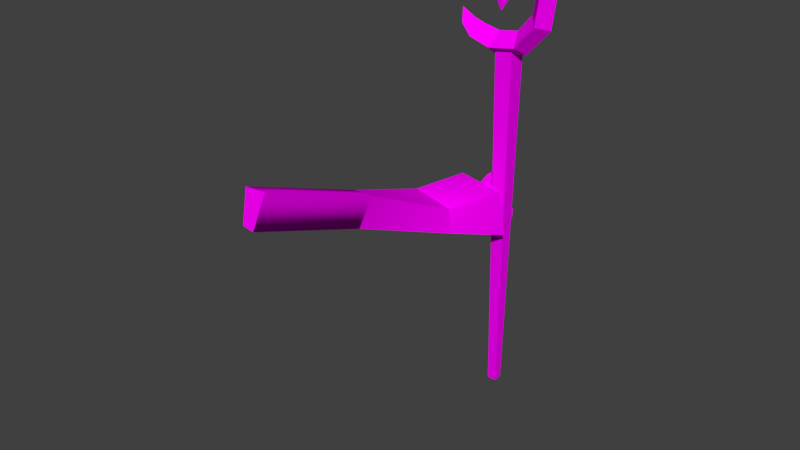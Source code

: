 # Source: WarlockArm.blend  (saved by Blender 2.79.0; exported with 4.5.12 LTS)
import bpy
from mathutils import Matrix  # noqa: F401  (used for matrix-valued properties, if any)

bpy.ops.wm.read_factory_settings(use_empty=True)
scene = bpy.context.scene
scene.name = 'Scene'

# ---- collections
col_collection_1 = bpy.data.collections.new('Collection 1'); scene.collection.children.link(col_collection_1)

# ---- images (referenced by path relative to the original .blend; pixels are not part of the script)
import os
ASSET_DIR = os.environ.get("B2B_ASSET_DIR", "")  # directory of the original .blend (textures are referenced by path, not embedded)
HERE = os.path.dirname(os.path.abspath(__file__))  # packed textures are extracted next to this script under _unpacked/

def load_image(name, relpath, width, height, colorspace="sRGB"):
    """Load a texture the original file referenced (path relative to the .blend, or extracted next to this script)."""
    p = next((c for c in (os.path.join(HERE, relpath), os.path.join(ASSET_DIR, relpath)) if relpath and os.path.exists(c)), "")
    if p:
        img = bpy.data.images.load(p, check_existing=True)
        img.name = name
    else:  # same state as the original file: an image datablock whose file is absent (Cycles renders it pink)
        img = bpy.data.images.new(name, width, height)
        img.source = "FILE"
        img.filepath = "//" + (relpath or name)
    img.colorspace_settings.name = colorspace
    return img
img_warlock_png = load_image('Warlock.png', 'Warlock.png', 1024, 1024, 'sRGB')

# ---- materials (node trees are filled in below, after node groups)
mat_lambert2 = bpy.data.materials.new('lambert2')
mat_lambert2.alpha_threshold = 0.0
mat_lambert2.diffuse_color = (0.64, 0.64, 0.64, 1.0)
mat_lambert2.specular_color = (0.5, 0.5, 0.5)
mat_lambert2.roughness = 0.5
mat_lambert2.specular_intensity = 1.0

# ---- material node trees
mat_lambert2.use_nodes = True; mat_lambert2.node_tree.nodes.clear()
_N = mat_lambert2.node_tree.nodes; _L = mat_lambert2.node_tree.links
n0 = _N.new('ShaderNodeOutputMaterial'); n0.name = 'Material Output'; n0.location = (300, 300)
n1 = _N.new('ShaderNodeBsdfDiffuse'); n1.name = 'Diffuse BSDF'; n1.location = (10, 300)
n2 = _N.new('ShaderNodeTexImage'); n2.name = 'Image Texture'; n2.location = (-180, 300)
n2.width = 140
n2.image = img_warlock_png
_L.new(n1.outputs[0], n0.inputs[0])
_L.new(n2.outputs[0], n1.inputs[0])
n0.is_active_output = True

# ---- world
world_world = bpy.data.worlds.new('World'); scene.world = world_world
world_world.color = (0.05088, 0.05088, 0.05088)
world_world.use_sun_shadow = False
world_world.sun_shadow_jitter_overblur = 0.0
world_world.cycles.sampling_method = 'MANUAL'

# ---- meshes
me_wizard_in_blue_medievalfantasyassets_untitled = bpy.data.meshes.new('Wizard_in_Blue_medievalfantasyassets_Untitled')
me_wizard_in_blue_medievalfantasyassets_untitled.from_pydata([(-0.6557, 0.7948, 0.5778), (-0.6789, 0.8288, 0.6241), (-0.6727, 0.8288, 0.5654), (-0.628, 0.8288, 0.5966), (-0.6082, 0.7751, 0.5435), (-0.6261, 0.8288, 0.5188), (-0.5833, 0.8288, 0.5819), (-0.5291, 0.7751, 0.519), (-0.5348, 0.8288, 0.4837), (-0.5218, 0.8288, 0.5692), (-0.425, 0.7751, 0.536), (-0.4078, 0.8288, 0.5038), (-0.447, 0.8288, 0.5819), (-0.35, 0.7751, 0.6221), (-0.3169, 0.8288, 0.6053), (-0.3927, 0.8288, 0.647), (-0.3321, 0.7751, 0.7478), (-0.2968, 0.8288, 0.7532), (-0.3783, 0.8288, 0.7422), (-0.3759, 0.7751, 0.8699), (-0.3551, 0.8288, 0.89), (-0.4051, 0.8288, 0.8411), (-0.4437, 0.7751, 0.9232), (-0.4372, 0.8288, 0.9432), (-0.4544, 0.8288, 0.8903), (-0.5023, 0.7905, 0.9404), (-0.5023, 0.8288, 0.9536), (-0.5023, 0.8288, 0.9201), (-0.5674, 0.8288, 0.9432), (-0.6557, 0.8628, 0.5778), (-0.6082, 0.8825, 0.5435), (-0.5291, 0.8825, 0.519), (-0.425, 0.8825, 0.536), (-0.35, 0.8825, 0.6221), (-0.3321, 0.8825, 0.7478), (-0.3759, 0.8825, 0.8699), (-0.4437, 0.8825, 0.9232), (-0.5023, 0.8671, 0.9404), (-0.4453, 0.8628, 0.528), (-0.5132, 0.8628, 0.528), (-0.5132, 0.7949, 0.528), (-0.4453, 0.7949, 0.528), (-0.4964, 0.8117, -0.8366), (-0.4621, 0.8117, -0.8366), (-0.4964, 0.846, -0.8366), (-0.4621, 0.846, -0.8366), (-0.4693, 0.8288, 0.7612), (-0.5177, 0.7804, 0.7612), (-0.5177, 0.7804, 0.7131), (-0.4693, 0.8288, 0.7131), (-0.5177, 0.8771, 0.7131), (-0.5661, 0.8288, 0.7131), (-0.5661, 0.8288, 0.7612), (-0.5177, 0.8771, 0.7612), (-0.5177, 0.8288, 0.8302), (-0.5177, 0.8288, 0.6377), (-0.5798, 0.2242, 0.1506), (-0.641, 0.2107, 0.1551), (-0.6175, 0.2054, 0.02257), (-0.651, 0.1999, 0.03449), (-0.5131, 0.5698, -0.1064), (-0.6274, 0.5612, -0.0847), (-0.4202, 0.7666, -0.1612), (-0.5996, 0.7661, -0.1599), (-0.428, 0.7325, 0.02011), (-0.635, 0.7957, 0.01439), (-0.6642, 0.563, 0.02577), (-0.5258, 0.5716, -0.01497), (-0.5331, 0.6974, -0.02306), (-0.531, 0.6883, -0.09837), (-0.5038, 0.6932, -0.03057), (-0.5023, 0.6862, -0.08853), (-0.4835, 0.7799, -0.02953), (-0.4814, 0.7702, -0.1092), (-0.4883, 0.8129, -0.02256), (-0.5173, 0.8327, -0.05459), (-0.5184, 0.838, -0.011), (-0.5778, 0.79, -0.0333), (-0.5756, 0.7804, -0.113), (-0.5618, 0.6995, -0.0329), (-0.5603, 0.6924, -0.09085), (-0.5209, 0.7731, -0.1227), (-0.5237, 0.7856, -0.0192), (-0.5149, 0.822, -0.1429), (-0.4855, 0.8006, -0.1241), (-0.5275, 0.8422, 0.03958), (-0.5089, 0.8294, 0.02264), (-0.5169, 0.8626, 0.02424), (-0.5022, 0.849, 0.01344), (-0.5539, 0.8316, -0.09907), (-0.5531, 0.8279, -0.1292), (-0.5043, 0.8418, -0.145), (-0.5247, 0.8757, -0.1342), (-0.5079, 0.8578, -0.01312), (-0.5558, 0.8402, -0.02771), (-0.5275, 0.888, -0.03274), (-0.4685, 0.8845, -0.1474), (-0.4729, 0.8646, -0.1538), (-0.5268, 0.885, -0.05788), (-0.483, 0.8801, -0.05161), (-0.4838, 0.8839, -0.01993), (-0.4887, 0.8661, -0.009118), (-0.5491, 0.8272, 0.02059), (-0.5438, 0.8463, -0.01275), (-0.522, 0.8203, 0.01636), (-0.5203, 0.8456, 0.000563), (-0.4743, 0.8819, -0.1029), (-0.5256, 0.8797, -0.1013), (-0.4753, 0.8862, -0.0672), (-0.5266, 0.8841, -0.06563), (-0.5254, 0.8788, -0.1091), (-0.4694, 0.8884, -0.1156), (-0.474, 0.8695, -0.1135), (-0.5551, 0.8367, -0.05664), (-0.48, 0.8673, -0.06515), (-0.479, 0.863, -0.1005), (-0.4876, 0.8612, -0.04947), (-0.5068, 0.8529, -0.05329), (-0.5056, 0.8475, -0.09788), (-0.5066, 0.8521, -0.06013), (-0.516, 0.8273, -0.09932), (-0.5054, 0.8467, -0.105), (-0.4607, -0.348, 0.406), (-0.4984, -0.3669, 0.2779), (-0.5219, -0.3615, 0.4105), (-0.5319, -0.3724, 0.2898)], [], [(0, 1, 2), (1, 0, 3), (4, 0, 2, 5), (0, 4, 6, 3), (7, 4, 5, 8), (4, 7, 9, 6), (10, 7, 8, 11), (7, 10, 12, 9), (13, 10, 11, 14), (10, 13, 15, 12), (16, 13, 14, 17), (13, 16, 18, 15), (19, 16, 17, 20), (16, 19, 21, 18), (22, 19, 20, 23), (19, 22, 24, 21), (25, 22, 23, 26), (22, 25, 27, 24), (28, 25, 26), (25, 28, 27), (2, 1, 29), (5, 2, 29, 30), (8, 5, 30, 31), (11, 8, 31, 32), (14, 11, 32, 33), (17, 14, 33, 34), (20, 17, 34, 35), (23, 20, 35, 36), (26, 23, 36, 37), (28, 26, 37), (27, 28, 37), (24, 27, 37, 36), (21, 24, 36, 35), (18, 21, 35, 34), (15, 18, 34, 33), (12, 15, 33, 32), (9, 12, 32, 31), (6, 9, 31, 30), (3, 6, 30, 29), (1, 3, 29), (38, 39, 40, 41), (41, 40, 42, 43), (43, 42, 44, 45), (45, 44, 39, 38), (39, 44, 42, 40), (45, 38, 41, 43), (46, 47, 48, 49), (50, 51, 52, 53), (52, 51, 48, 47), (50, 53, 46, 49), (53, 52, 54), (52, 47, 54), (47, 46, 54), (46, 53, 54), (49, 48, 55), (48, 51, 55), (51, 50, 55), (50, 49, 55), (56, 57, 124, 122), (59, 58, 123, 125), (60, 61, 62), (62, 61, 63), (62, 63, 64), (64, 63, 65), (65, 66, 64), (64, 66, 67), (66, 65, 61), (61, 65, 63), (67, 60, 64), (64, 60, 62), (58, 59, 60), (60, 59, 61), (57, 66, 59), (59, 66, 61), (66, 57, 67), (67, 57, 56), (60, 67, 58), (58, 67, 56), (68, 69, 70), (70, 69, 71), (70, 71, 72), (72, 71, 73), (74, 75, 76), (77, 78, 79), (79, 78, 80), (69, 81, 71), (71, 81, 73), (68, 70, 82), (82, 70, 72), (79, 80, 68), (68, 80, 69), (78, 81, 80), (80, 81, 69), (77, 79, 82), (82, 79, 68), (83, 84, 81), (81, 84, 73), (72, 73, 74), (74, 73, 84), (76, 82, 74), (74, 82, 72), (85, 86, 87), (87, 86, 88), (78, 89, 90), (78, 90, 81), (81, 90, 83), (83, 90, 91), (91, 90, 92), (76, 93, 94), (94, 93, 95), (92, 96, 91), (91, 96, 97), (98, 95, 99), (99, 95, 100), (95, 93, 100), (100, 93, 101), (77, 102, 94), (94, 102, 103), (77, 82, 102), (102, 82, 104), (82, 76, 104), (104, 76, 105), (94, 103, 76), (76, 103, 105), (103, 102, 87), (87, 102, 85), (102, 104, 85), (85, 104, 86), (104, 105, 86), (86, 105, 88), (103, 87, 105), (105, 87, 88), (106, 107, 108), (108, 107, 109), (110, 111, 92), (92, 111, 96), (111, 112, 96), (96, 112, 97), (89, 110, 90), (90, 110, 92), (107, 89, 109), (109, 89, 113), (113, 94, 98), (98, 94, 95), (114, 115, 108), (108, 115, 106), (101, 116, 100), (100, 116, 99), (117, 116, 93), (93, 116, 101), (75, 117, 76), (76, 117, 93), (115, 114, 118), (118, 114, 119), (120, 118, 75), (75, 118, 119), (91, 121, 83), (83, 121, 120), (97, 112, 91), (91, 112, 121), (74, 84, 75), (75, 84, 120), (120, 84, 83), (113, 89, 77), (77, 89, 78), (94, 113, 77), (121, 112, 110), (110, 112, 111), (107, 118, 89), (89, 118, 120), (120, 121, 89), (89, 121, 110), (107, 106, 118), (118, 106, 115), (109, 119, 108), (108, 119, 114), (98, 117, 113), (113, 117, 75), (98, 99, 117), (117, 99, 116), (75, 119, 113), (113, 119, 109), (122, 124, 123), (123, 124, 125), (57, 59, 125, 124), (58, 56, 122, 123)])
me_wizard_in_blue_medievalfantasyassets_untitled.polygons.foreach_set('use_smooth', [True] * 186)
_k = set([(0, 1), (0, 2), (0, 3), (0, 4), (1, 2), (1, 3), (1, 29), (2, 5), (2, 29), (3, 6), (3, 29), (4, 5), (4, 6), (4, 7), (5, 8), (5, 30), (6, 9), (6, 30), (7, 8), (7, 9), (7, 10), (8, 11), (8, 31), (9, 12), (9, 31), (10, 11), (10, 12), (10, 13), (11, 14), (11, 32), (12, 15), (12, 32), (13, 14), (13, 15), (13, 16), (14, 17), (14, 33), (15, 18), (15, 33), (16, 17), (16, 18), (16, 19), (17, 20), (17, 34), (18, 21), (18, 34), (19, 20), (19, 21), (19, 22), (20, 23), (20, 35), (21, 24), (21, 35), (22, 23), (22, 24), (22, 25), (23, 26), (23, 36), (24, 27), (24, 36), (25, 26), (25, 27), (25, 28), (26, 28), (26, 37), (27, 28), (27, 37), (28, 37), (29, 30), (30, 31), (31, 32), (32, 33), (33, 34), (34, 35), (35, 36), (36, 37), (38, 39), (38, 41), (38, 45), (39, 40), (39, 44), (40, 41), (40, 42), (41, 43), (42, 43), (42, 44), (43, 45), (44, 45), (46, 47), (46, 49), (46, 53), (46, 54), (47, 48), (47, 52), (47, 54), (48, 49), (48, 51), (48, 55), (49, 50), (49, 55), (50, 51), (50, 53), (50, 55), (51, 52), (51, 55), (52, 53), (52, 54), (53, 54), (56, 57), (56, 58), (56, 67), (57, 59), (57, 66), (58, 59), (58, 60), (59, 61), (60, 61), (60, 62), (60, 67), (61, 63), (61, 66), (62, 63), (62, 64), (63, 65), (64, 65), (64, 67), (65, 66), (66, 67), (68, 70), (68, 79), (68, 82), (69, 71), (69, 80), (69, 81), (70, 71), (70, 72), (71, 73), (72, 73), (72, 74), (72, 82), (73, 81), (73, 84), (74, 76), (74, 84), (75, 76), (75, 113), (75, 117), (75, 119), (75, 120), (76, 82), (76, 93), (76, 94), (76, 105), (77, 78), (77, 79), (77, 82), (77, 94), (77, 102), (78, 80), (78, 81), (78, 90), (79, 80), (81, 83), (82, 104), (83, 84), (83, 90), (83, 91), (83, 120), (85, 86), (85, 87), (85, 102), (86, 88), (86, 104), (87, 88), (87, 103), (88, 105), (89, 90), (89, 107), (89, 110), (89, 113), (89, 120), (90, 92), (91, 92), (91, 97), (91, 121), (92, 96), (92, 110), (93, 95), (93, 101), (93, 117), (94, 95), (94, 103), (94, 113), (95, 98), (95, 100), (96, 97), (96, 111), (97, 112), (98, 99), (98, 113), (98, 117), (99, 100), (99, 116), (100, 101), (101, 116), (102, 103), (102, 104), (103, 105), (104, 105), (106, 107), (106, 108), (106, 115), (107, 109), (107, 118), (108, 109), (108, 114), (109, 113), (109, 119), (110, 111), (110, 121), (111, 112), (112, 121), (114, 115), (114, 119), (115, 118), (116, 117), (118, 119), (118, 120), (120, 121), (122, 123), (122, 124), (123, 125), (124, 125)])
me_wizard_in_blue_medievalfantasyassets_untitled.attributes.new('sharp_edge', 'BOOLEAN', 'EDGE').data.foreach_set('value', [ (min(e.vertices), max(e.vertices)) in _k for e in me_wizard_in_blue_medievalfantasyassets_untitled.edges])
_uv = me_wizard_in_blue_medievalfantasyassets_untitled.uv_layers.new(name='UVMap')
_uv.uv.foreach_set('vector', [0.03151, 0.838, 0.03151, 0.838, 0.03151, 0.838, 0.03151, 0.838, 0.03151, 0.838, 0.03151, 0.838, 0.03151, 0.838, 0.03151, 0.838, 0.03151, 0.838, 0.03151, 0.838, 0.03151, 0.838, 0.03151, 0.838, 0.03151, 0.838, 0.03151, 0.838, 0.03151, 0.838, 0.03151, 0.838, 0.03151, 0.838, 0.03151, 0.838, 0.03151, 0.838, 0.03151, 0.838, 0.03151, 0.838, 0.03151, 0.838, 0.03151, 0.838, 0.03151, 0.838, 0.03151, 0.838, 0.03151, 0.838, 0.03151, 0.838, 0.03151, 0.838, 0.03151, 0.838, 0.03151, 0.838, 0.03151, 0.838, 0.03151, 0.838, 0.03151, 0.838, 0.03151, 0.838, 0.03151, 0.838, 0.03151, 0.838, 0.03151, 0.838, 0.03151, 0.838, 0.03151, 0.838, 0.03151, 0.838, 0.03151, 0.838, 0.03151, 0.838, 0.03151, 0.838, 0.03151, 0.838, 0.03151, 0.838, 0.03151, 0.838, 0.03151, 0.838, 0.03151, 0.838, 0.03151, 0.838, 0.03151, 0.838, 0.03151, 0.838, 0.03151, 0.838, 0.03151, 0.838, 0.03151, 0.838, 0.03151, 0.838, 0.03151, 0.838, 0.03151, 0.838, 0.03151, 0.838, 0.03151, 0.838, 0.03151, 0.838, 0.03151, 0.838, 0.03151, 0.838, 0.03151, 0.838, 0.03151, 0.838, 0.03151, 0.838, 0.03151, 0.838, 0.03151, 0.838, 0.03151, 0.838, 0.03151, 0.838, 0.03151, 0.838, 0.03151, 0.838, 0.03151, 0.838, 0.03151, 0.838, 0.03151, 0.838, 0.03151, 0.838, 0.03151, 0.838, 0.03151, 0.838, 0.03151, 0.838, 0.03151, 0.838, 0.03151, 0.838, 0.03151, 0.838, 0.03151, 0.838, 0.03151, 0.838, 0.03151, 0.838, 0.03151, 0.838, 0.03151, 0.838, 0.03151, 0.838, 0.03151, 0.838, 0.03151, 0.838, 0.03151, 0.838, 0.03151, 0.838, 0.03151, 0.838, 0.03151, 0.838, 0.03151, 0.838, 0.03151, 0.838, 0.03151, 0.838, 0.03151, 0.838, 0.03151, 0.838, 0.03151, 0.838, 0.03151, 0.838, 0.03151, 0.838, 0.03151, 0.838, 0.03151, 0.838, 0.03151, 0.838, 0.03151, 0.838, 0.03151, 0.838, 0.03151, 0.838, 0.03151, 0.838, 0.03151, 0.838, 0.03151, 0.838, 0.03151, 0.838, 0.03151, 0.838, 0.03151, 0.838, 0.03151, 0.838, 0.03151, 0.838, 0.03151, 0.838, 0.03151, 0.838, 0.03151, 0.838, 0.03151, 0.838, 0.03151, 0.838, 0.03151, 0.838, 0.03151, 0.838, 0.03151, 0.838, 0.03151, 0.838, 0.03151, 0.838, 0.03151, 0.838, 0.03151, 0.838, 0.03151, 0.838, 0.03151, 0.838, 0.03151, 0.838, 0.03151, 0.838, 0.03151, 0.838, 0.03151, 0.838, 0.03151, 0.838, 0.03151, 0.838, 0.03151, 0.838, 0.03151, 0.838, 0.03151, 0.838, 0.03151, 0.838, 0.03151, 0.838, 0.03151, 0.838, 0.03151, 0.838, 0.03151, 0.838, 0.03151, 0.838, 0.03151, 0.838, 0.03151, 0.838, 0.03151, 0.838, 0.03151, 0.838, 0.03151, 0.838, 0.03151, 0.838, 0.03151, 0.838, 0.03151, 0.838, 0.03151, 0.838, 0.03151, 0.838, 0.03151, 0.838, 0.03151, 0.838, 0.03151, 0.838, 0.03151, 0.838, 0.03151, 0.838, 0.03151, 0.838, 0.03151, 0.838, 0.03151, 0.838, 0.03151, 0.838, 0.03151, 0.838, 0.03151, 0.838, 0.03151, 0.838, 0.03151, 0.838, 0.03151, 0.838, 0.03151, 0.838, 0.03151, 0.838, 0.03151, 0.838, 0.03151, 0.838, 0.03151, 0.838, 0.03151, 0.838, 0.03151, 0.838, 0.03151, 0.838, 0.09347, 0.0301, 0.09347, 0.0301, 0.09347, 0.0301, 0.09347, 0.0301, 0.09347, 0.0301, 0.09347, 0.0301, 0.09347, 0.0301, 0.09347, 0.0301, 0.09347, 0.0301, 0.09347, 0.0301, 0.09347, 0.0301, 0.09347, 0.0301, 0.09347, 0.0301, 0.09347, 0.0301, 0.09347, 0.0301, 0.09347, 0.0301, 0.09347, 0.0301, 0.09347, 0.0301, 0.09347, 0.0301, 0.09347, 0.0301, 0.09347, 0.0301, 0.09347, 0.0301, 0.09347, 0.0301, 0.09347, 0.0301, 0.09347, 0.0301, 0.09347, 0.0301, 0.09347, 0.0301, 0.09347, 0.0301, 0.09347, 0.0301, 0.09347, 0.0301, 0.09347, 0.0301, 0.09347, 0.0301, 0.09347, 0.0301, 0.09347, 0.0301, 0.09347, 0.0301, 0.09347, 0.0301, 0.09347, 0.0301, 0.09347, 0.0301, 0.09347, 0.0301, 0.09347, 0.0301, 0.9697, 0.9049, 0.9697, 0.9049, 0.9697, 0.9049, 0.9697, 0.9049, 0.9697, 0.9049, 0.9697, 0.9049, 0.9697, 0.9049, 0.9697, 0.9049, 0.9697, 0.9049, 0.9697, 0.9049, 0.9697, 0.9049, 0.9697, 0.9049, 0.9697, 0.9049, 0.9697, 0.9049, 0.9697, 0.9049, 0.9697, 0.9049, 0.9697, 0.9049, 0.9697, 0.9049, 0.9697, 0.9049, 0.9697, 0.9049, 0.9697, 0.9049, 0.9697, 0.9049, 0.9697, 0.9049, 0.9697, 0.9049, 0.9697, 0.9049, 0.9697, 0.9049, 0.9697, 0.9049, 0.9697, 0.9049, 0.9697, 0.9049, 0.9697, 0.9049, 0.9697, 0.9049, 0.9697, 0.9049, 0.9697, 0.9049, 0.9697, 0.9049, 0.9697, 0.9049, 0.9697, 0.9049, 0.9697, 0.9049, 0.9697, 0.9049, 0.9697, 0.9049, 0.9697, 0.9049, 0.9697, 0.9049, 0.9697, 0.9049, 0.9697, 0.9049, 0.9697, 0.9049, 0.9697, 0.9049, 0.9697, 0.9049, 0.9697, 0.9049, 0.9697, 0.9049, 0.9697, 0.9049, 0.9697, 0.9049, 0.9697, 0.9049, 0.9697, 0.9049, 0.9697, 0.9049, 0.9697, 0.9049, 0.9697, 0.9049, 0.9697, 0.9049, 0.9697, 0.9049, 0.9697, 0.9049, 0.9697, 0.9049, 0.9697, 0.9049, 0.9697, 0.9049, 0.9697, 0.9049, 0.03556, 0.9717, 0.03556, 0.9717, 0.03556, 0.9717, 0.03556, 0.9717, 0.03556, 0.9717, 0.03556, 0.9717, 0.03556, 0.9717, 0.03556, 0.9717, 0.03556, 0.9717, 0.03556, 0.9717, 0.03556, 0.9717, 0.03556, 0.9717, 0.03556, 0.9717, 0.03556, 0.9717, 0.03556, 0.9717, 0.03556, 0.9717, 0.03556, 0.9717, 0.03556, 0.9717, 0.03556, 0.9717, 0.03556, 0.9717, 0.03556, 0.9717, 0.03556, 0.9717, 0.03556, 0.9717, 0.03556, 0.9717, 0.03556, 0.9717, 0.03556, 0.9717, 0.03556, 0.9717, 0.03556, 0.9717, 0.03556, 0.9717, 0.03556, 0.9717, 0.03556, 0.9717, 0.03556, 0.9717, 0.03556, 0.9717, 0.03556, 0.9717, 0.03556, 0.9717, 0.03556, 0.9717, 0.03556, 0.9717, 0.03556, 0.9717, 0.03556, 0.9717, 0.03556, 0.9717, 0.03556, 0.9717, 0.03556, 0.9717, 0.03556, 0.9717, 0.03556, 0.9717, 0.03556, 0.9717, 0.03556, 0.9717, 0.03556, 0.9717, 0.03556, 0.9717, 0.03556, 0.9717, 0.03556, 0.9717, 0.03556, 0.9717, 0.03556, 0.9717, 0.03556, 0.9717, 0.03556, 0.9717, 0.03556, 0.9717, 0.03556, 0.9717, 0.03556, 0.9717, 0.03556, 0.9717, 0.03556, 0.9717, 0.03556, 0.9717, 0.03556, 0.9717, 0.03556, 0.9717, 0.03556, 0.9717, 0.03556, 0.9717, 0.03556, 0.9717, 0.03556, 0.9717, 0.03556, 0.9717, 0.03556, 0.9717, 0.03556, 0.9717, 0.03556, 0.9717, 0.03556, 0.9717, 0.03556, 0.9717, 0.03556, 0.9717, 0.03556, 0.9717, 0.03556, 0.9717, 0.03556, 0.9717, 0.03556, 0.9717, 0.03556, 0.9717, 0.03556, 0.9717, 0.03556, 0.9717, 0.03556, 0.9717, 0.03556, 0.9717, 0.03556, 0.9717, 0.03556, 0.9717, 0.03556, 0.9717, 0.03556, 0.9717, 0.03556, 0.9717, 0.03556, 0.9717, 0.03556, 0.9717, 0.03556, 0.9717, 0.03556, 0.9717, 0.03556, 0.9717, 0.03556, 0.9717, 0.03556, 0.9717, 0.03556, 0.9717, 0.03556, 0.9717, 0.03556, 0.9717, 0.03556, 0.9717, 0.03556, 0.9717, 0.03556, 0.9717, 0.03556, 0.9717, 0.03556, 0.9717, 0.03556, 0.9717, 0.03556, 0.9717, 0.03556, 0.9717, 0.03556, 0.9717, 0.03556, 0.9717, 0.03556, 0.9717, 0.03556, 0.9717, 0.03556, 0.9717, 0.03556, 0.9717, 0.03556, 0.9717, 0.03556, 0.9717, 0.03556, 0.9717, 0.03556, 0.9717, 0.03556, 0.9717, 0.03556, 0.9717, 0.03556, 0.9717, 0.03556, 0.9717, 0.03556, 0.9717, 0.03556, 0.9717, 0.03556, 0.9717, 0.03556, 0.9717, 0.03556, 0.9717, 0.03556, 0.9717, 0.03556, 0.9717, 0.03556, 0.9717, 0.03556, 0.9717, 0.03556, 0.9717, 0.03556, 0.9717, 0.03556, 0.9717, 0.03556, 0.9717, 0.03556, 0.9717, 0.03556, 0.9717, 0.03556, 0.9717, 0.03556, 0.9717, 0.03556, 0.9717, 0.03556, 0.9717, 0.03556, 0.9717, 0.03556, 0.9717, 0.03556, 0.9717, 0.03556, 0.9717, 0.03556, 0.9717, 0.03556, 0.9717, 0.03556, 0.9717, 0.03556, 0.9717, 0.03556, 0.9717, 0.03556, 0.9717, 0.03556, 0.9717, 0.03556, 0.9717, 0.03556, 0.9717, 0.03556, 0.9717, 0.03556, 0.9717, 0.03556, 0.9717, 0.03556, 0.9717, 0.03556, 0.9717, 0.03556, 0.9717, 0.03556, 0.9717, 0.03556, 0.9717, 0.03556, 0.9717, 0.03556, 0.9717, 0.03556, 0.9717, 0.03556, 0.9717, 0.03556, 0.9717, 0.03556, 0.9717, 0.03556, 0.9717, 0.03556, 0.9717, 0.03556, 0.9717, 0.03556, 0.9717, 0.03556, 0.9717, 0.03556, 0.9717, 0.03556, 0.9717, 0.03556, 0.9717, 0.03556, 0.9717, 0.03556, 0.9717, 0.03556, 0.9717, 0.03556, 0.9717, 0.03556, 0.9717, 0.03556, 0.9717, 0.03556, 0.9717, 0.03556, 0.9717, 0.03556, 0.9717, 0.03556, 0.9717, 0.03556, 0.9717, 0.03556, 0.9717, 0.03556, 0.9717, 0.03556, 0.9717, 0.03556, 0.9717, 0.03556, 0.9717, 0.03556, 0.9717, 0.03556, 0.9717, 0.03556, 0.9717, 0.03556, 0.9717, 0.03556, 0.9717, 0.03556, 0.9717, 0.03556, 0.9717, 0.03556, 0.9717, 0.03556, 0.9717, 0.03556, 0.9717, 0.03556, 0.9717, 0.03556, 0.9717, 0.03556, 0.9717, 0.03556, 0.9717, 0.03556, 0.9717, 0.03556, 0.9717, 0.03556, 0.9717, 0.03556, 0.9717, 0.03556, 0.9717, 0.03556, 0.9717, 0.03556, 0.9717, 0.03556, 0.9717, 0.03556, 0.9717, 0.03556, 0.9717, 0.03556, 0.9717, 0.03556, 0.9717, 0.03556, 0.9717, 0.03556, 0.9717, 0.03556, 0.9717, 0.03556, 0.9717, 0.03556, 0.9717, 0.03556, 0.9717, 0.03556, 0.9717, 0.03556, 0.9717, 0.03556, 0.9717, 0.03556, 0.9717, 0.03556, 0.9717, 0.03556, 0.9717, 0.03556, 0.9717, 0.03556, 0.9717, 0.03556, 0.9717, 0.03556, 0.9717, 0.03556, 0.9717, 0.03556, 0.9717, 0.03556, 0.9717, 0.03556, 0.9717, 0.03556, 0.9717, 0.03556, 0.9717, 0.03556, 0.9717, 0.03556, 0.9717, 0.03556, 0.9717, 0.03556, 0.9717, 0.03556, 0.9717, 0.03556, 0.9717, 0.03556, 0.9717, 0.03556, 0.9717, 0.03556, 0.9717, 0.03556, 0.9717, 0.03556, 0.9717, 0.03556, 0.9717, 0.03556, 0.9717, 0.03556, 0.9717, 0.03556, 0.9717, 0.03556, 0.9717, 0.03556, 0.9717, 0.03556, 0.9717, 0.03556, 0.9717, 0.03556, 0.9717, 0.03556, 0.9717, 0.03556, 0.9717, 0.03556, 0.9717, 0.03556, 0.9717, 0.03556, 0.9717, 0.03556, 0.9717, 0.03556, 0.9717, 0.03556, 0.9717, 0.03556, 0.9717, 0.03556, 0.9717, 0.03556, 0.9717, 0.03556, 0.9717, 0.03556, 0.9717, 0.03556, 0.9717, 0.03556, 0.9717, 0.03556, 0.9717, 0.03556, 0.9717, 0.03556, 0.9717, 0.03556, 0.9717, 0.03556, 0.9717, 0.03556, 0.9717, 0.03556, 0.9717, 0.03556, 0.9717, 0.03556, 0.9717, 0.03556, 0.9717, 0.03556, 0.9717, 0.03556, 0.9717, 0.03556, 0.9717, 0.03556, 0.9717, 0.03556, 0.9717, 0.03556, 0.9717, 0.03556, 0.9717, 0.03556, 0.9717, 0.03556, 0.9717, 0.03556, 0.9717, 0.03556, 0.9717, 0.03556, 0.9717, 0.03556, 0.9717, 0.03556, 0.9717, 0.03556, 0.9717, 0.03556, 0.9717, 0.03556, 0.9717, 0.03556, 0.9717, 0.03556, 0.9717, 0.03556, 0.9717, 0.03556, 0.9717, 0.03556, 0.9717, 0.03556, 0.9717, 0.03556, 0.9717, 0.03556, 0.9717, 0.03556, 0.9717, 0.03556, 0.9717, 0.03556, 0.9717, 0.03556, 0.9717, 0.03556, 0.9717, 0.9697, 0.9049, 0.9697, 0.9049, 0.9697, 0.9049, 0.9697, 0.9049, 0.9697, 0.9049, 0.9697, 0.9049, 0.9697, 0.9049, 0.9697, 0.9049, 0.9697, 0.9049, 0.9697, 0.9049, 0.9697, 0.9049, 0.9697, 0.9049, 0.9697, 0.9049, 0.9697, 0.9049])
me_wizard_in_blue_medievalfantasyassets_untitled.materials.append(mat_lambert2)
me_wizard_in_blue_medievalfantasyassets_untitled.use_remesh_preserve_volume = False
me_wizard_in_blue_medievalfantasyassets_untitled.use_remesh_preserve_attributes = False
me_wizard_in_blue_medievalfantasyassets_untitled.use_mirror_vertex_groups = False
me_wizard_in_blue_medievalfantasyassets_untitled.update()
me_wizard_in_blue_medievalfantasyassets_untitled.normals_split_custom_set([tuple(v) for v in zip(*[iter([-0.8771, -0.4714, -0.09208, -0.8771, -0.4714, -0.09208, -0.8771, -0.4714, -0.09208, 0.3575, -0.6591, 0.6617, 0.3575, -0.6591, 0.6617, 0.3575, -0.6591, 0.6617, -0.6217, -0.5014, -0.6017, -0.6217, -0.5014, -0.6017, -0.6217, -0.5014, -0.6017, -0.6217, -0.5014, -0.6017, 0.2546, -0.6311, 0.7327, 0.2546, -0.6311, 0.7327, 0.2546, -0.6311, 0.7327, 0.2546, -0.6311, 0.7327, -0.2829, -0.5143, -0.8096, -0.2829, -0.5143, -0.8096, -0.2829, -0.5143, -0.8096, -0.2829, -0.5143, -0.8096, 0.1926, -0.6577, 0.7282, 0.1926, -0.6577, 0.7282, 0.1926, -0.6577, 0.7282, 0.1926, -0.6577, 0.7282, 0.1335, -0.5372, -0.8328, 0.1335, -0.5372, -0.8328, 0.1335, -0.5372, -0.8328, 0.1335, -0.5372, -0.8328, -0.1212, -0.6706, 0.7318, -0.1212, -0.6706, 0.7318, -0.1212, -0.6706, 0.7318, -0.1212, -0.6706, 0.7318, 0.6273, -0.5466, -0.5547, 0.6273, -0.5466, -0.5547, 0.6273, -0.5466, -0.5547, 0.6273, -0.5466, -0.5547, -0.569, -0.6631, 0.4864, -0.569, -0.6631, 0.4864, -0.569, -0.6631, 0.4864, -0.569, -0.6631, 0.4864, 0.8319, -0.5428, -0.1155, 0.8319, -0.5428, -0.1155, 0.8319, -0.5428, -0.1155, 0.8319, -0.5428, -0.1155, -0.7561, -0.6451, 0.1105, -0.7561, -0.6451, 0.1105, -0.7561, -0.6451, 0.1105, -0.7561, -0.6451, 0.1105, 0.8069, -0.4975, 0.3183, 0.8069, -0.4975, 0.3183, 0.8069, -0.4975, 0.3183, 0.8069, -0.4975, 0.3183, -0.7563, -0.6079, -0.2416, -0.7563, -0.6079, -0.2416, -0.7563, -0.6079, -0.2416, -0.7563, -0.6079, -0.2416, 0.5283, -0.4118, 0.7425, 0.5283, -0.4118, 0.7425, 0.5283, -0.4118, 0.7425, 0.5283, -0.4118, 0.7425, -0.5458, -0.5607, -0.6227, -0.5458, -0.5607, -0.6227, -0.5458, -0.5607, -0.6227, -0.5458, -0.5607, -0.6227, 0.1629, -0.3444, 0.9246, 0.1629, -0.3444, 0.9246, 0.1629, -0.3444, 0.9246, 0.1629, -0.3444, 0.9246, -0.4101, -0.4924, -0.7677, -0.4101, -0.4924, -0.7677, -0.4101, -0.4924, -0.7677, -0.4101, -0.4924, -0.7677, -0.1482, -0.3203, 0.9357, -0.1482, -0.3203, 0.9357, -0.1482, -0.3203, 0.9357, -0.2997, -0.4478, -0.8424, -0.2997, -0.4478, -0.8424, -0.2997, -0.4478, -0.8424, -0.8771, 0.4714, -0.09208, -0.8771, 0.4714, -0.09208, -0.8771, 0.4714, -0.09208, -0.6217, 0.5013, -0.6017, -0.6217, 0.5013, -0.6017, -0.6217, 0.5013, -0.6017, -0.6217, 0.5013, -0.6017, -0.2829, 0.5143, -0.8096, -0.2829, 0.5143, -0.8096, -0.2829, 0.5143, -0.8096, -0.2829, 0.5143, -0.8096, 0.1335, 0.5372, -0.8328, 0.1335, 0.5372, -0.8328, 0.1335, 0.5372, -0.8328, 0.1335, 0.5372, -0.8328, 0.6273, 0.5466, -0.5547, 0.6273, 0.5466, -0.5547, 0.6273, 0.5466, -0.5547, 0.6273, 0.5466, -0.5547, 0.8319, 0.5428, -0.1155, 0.8319, 0.5428, -0.1155, 0.8319, 0.5428, -0.1155, 0.8319, 0.5428, -0.1155, 0.8069, 0.4975, 0.3183, 0.8069, 0.4975, 0.3183, 0.8069, 0.4975, 0.3183, 0.8069, 0.4975, 0.3183, 0.5283, 0.4118, 0.7425, 0.5283, 0.4118, 0.7425, 0.5283, 0.4118, 0.7425, 0.5283, 0.4118, 0.7425, 0.1629, 0.3444, 0.9246, 0.1629, 0.3444, 0.9246, 0.1629, 0.3444, 0.9246, 0.1629, 0.3444, 0.9246, -0.1482, 0.3202, 0.9357, -0.1482, 0.3202, 0.9357, -0.1482, 0.3202, 0.9357, -0.2997, 0.4478, -0.8424, -0.2997, 0.4478, -0.8424, -0.2997, 0.4478, -0.8424, -0.4101, 0.4924, -0.7677, -0.4101, 0.4924, -0.7677, -0.4101, 0.4924, -0.7677, -0.4101, 0.4924, -0.7677, -0.5458, 0.5607, -0.6227, -0.5458, 0.5607, -0.6227, -0.5458, 0.5607, -0.6227, -0.5458, 0.5607, -0.6227, -0.7563, 0.6079, -0.2416, -0.7563, 0.6079, -0.2416, -0.7563, 0.6079, -0.2416, -0.7563, 0.6079, -0.2416, -0.7561, 0.6451, 0.1105, -0.7561, 0.6451, 0.1105, -0.7561, 0.6451, 0.1105, -0.7561, 0.6451, 0.1105, -0.569, 0.6631, 0.4864, -0.569, 0.6631, 0.4864, -0.569, 0.6631, 0.4864, -0.569, 0.6631, 0.4864, -0.1212, 0.6706, 0.7319, -0.1212, 0.6706, 0.7319, -0.1212, 0.6706, 0.7319, -0.1212, 0.6706, 0.7319, 0.1926, 0.6577, 0.7282, 0.1926, 0.6577, 0.7282, 0.1926, 0.6577, 0.7282, 0.1926, 0.6577, 0.7282, 0.2546, 0.6311, 0.7327, 0.2546, 0.6311, 0.7327, 0.2546, 0.6311, 0.7327, 0.2546, 0.6311, 0.7327, 0.3574, 0.6591, 0.6617, 0.3574, 0.6591, 0.6617, 0.3574, 0.6591, 0.6617, 0.0, 0.0, 1.0, 0.0, 0.0, 1.0, 0.0, 0.0, 1.0, 0.0, 0.0, 1.0, 0.0, -0.9999, -0.01228, 0.0, -0.9999, -0.01228, 0.0, -0.9999, -0.01228, 0.0, -0.9999, -0.01228, 0.0, 0.0, -1.0, 0.0, 0.0, -1.0, 0.0, 0.0, -1.0, 0.0, 0.0, -1.0, 0.0, 0.9999, -0.01228, 0.0, 0.9999, -0.01228, 0.0, 0.9999, -0.01228, 0.0, 0.9999, -0.01228, -0.9999, 0.0, -0.01228, -0.9999, 0.0, -0.01228, -0.9999, 0.0, -0.01228, -0.9999, 0.0, -0.01228, 0.9999, 0.0, -0.01228, 0.9999, 0.0, -0.01228, 0.9999, 0.0, -0.01228, 0.9999, 0.0, -0.01228, 0.7071, -0.7071, -2.264e-05, 0.7071, -0.7071, -2.264e-05, 0.7071, -0.7071, -2.264e-05, 0.7071, -0.7071, -2.264e-05, -0.7071, 0.7071, 2.83e-05, -0.7071, 0.7071, 2.83e-05, -0.7071, 0.7071, 2.83e-05, -0.7071, 0.7071, 2.83e-05, -0.7071, -0.7071, 2.995e-05, -0.7071, -0.7071, 2.995e-05, -0.7071, -0.7071, 2.995e-05, -0.7071, -0.7071, 2.995e-05, 0.7071, 0.7071, -2.174e-05, 0.7071, 0.7071, -2.174e-05, 0.7071, 0.7071, -2.174e-05, 0.7071, 0.7071, -2.174e-05, -0.6334, 0.6334, 0.4446, -0.6334, 0.6334, 0.4446, -0.6334, 0.6334, 0.4446, -0.6334, -0.6334, 0.4446, -0.6334, -0.6334, 0.4446, -0.6334, -0.6334, 0.4446, 0.6334, -0.6334, 0.4446, 0.6334, -0.6334, 0.4446, 0.6334, -0.6334, 0.4446, 0.6334, 0.6334, 0.4446, 0.6334, 0.6334, 0.4446, 0.6334, 0.6334, 0.4446, 0.644, -0.644, -0.413, 0.644, -0.644, -0.413, 0.644, -0.644, -0.413, -0.644, -0.644, -0.413, -0.644, -0.644, -0.413, -0.644, -0.644, -0.413, -0.644, 0.644, -0.413, -0.644, 0.644, -0.413, -0.644, 0.644, -0.413, 0.644, 0.644, -0.413, 0.644, 0.644, -0.413, 0.644, 0.644, -0.413, 0.8408, 0.3567, 0.4072, -0.751, 0.1336, 0.6466, -0.6175, 0.2096, 0.7581, 0.6593, 0.4166, 0.626, -0.6975, -0.402, -0.5932, 0.4399, -0.288, -0.8506, 0.5586, -0.2383, -0.7945, -0.8403, -0.3643, -0.4014, -0.1698, -0.189, -0.9672, -0.08484, -0.2682, -0.9596, -0.05038, -0.3031, -0.9516, -0.05038, -0.3031, -0.9516, -0.08484, -0.2682, -0.9596, -0.006046, -0.3437, -0.9391, -0.001274, 0.9828, 0.1847, 0.1636, 0.9861, 0.02812, 0.1474, 0.9881, 0.04396, 0.1474, 0.9881, 0.04396, 0.1636, 0.9861, 0.02812, 0.2929, 0.9507, -0.1017, -0.01221, 0.05036, 0.9987, 0.1105, -0.1148, 0.9872, 0.07748, -0.07329, 0.9943, 0.07748, -0.07329, 0.9943, 0.1105, -0.1148, 0.9872, 0.2836, -0.3658, 0.8864, -0.943, 0.1029, -0.3164, -0.9544, 0.06969, -0.2904, -0.9314, 0.1193, -0.344, -0.9314, 0.1193, -0.344, -0.9544, 0.06969, -0.2904, -0.9765, 0.05603, -0.2081, 0.835, -0.5354, 0.1266, 0.8686, -0.493, 0.04949, 0.8853, -0.465, 0.002262, 0.8853, -0.465, 0.002262, 0.8686, -0.493, 0.04949, 0.8987, -0.4365, -0.04344, -0.2892, -0.2448, -0.9254, -0.279, -0.2497, -0.9273, -0.1688, -0.297, -0.9398, -0.1688, -0.297, -0.9398, -0.279, -0.2497, -0.9273, -0.1564, -0.3002, -0.941, -0.9958, -0.03435, 0.0852, -0.9676, -0.04134, -0.2491, -0.9992, -0.03611, 0.01696, -0.9992, -0.03611, 0.01696, -0.9676, -0.04134, -0.2491, -0.9479, -0.04222, -0.3157, 0.2445, 0.3484, 0.9049, 0.04289, 0.4156, 0.9086, 0.2155, 0.3593, 0.908, 0.2155, 0.3593, 0.908, 0.04289, 0.4156, 0.9086, -0.02981, 0.4339, 0.9005, 0.964, -0.2272, 0.1384, 0.9691, -0.2351, 0.07417, 0.9481, -0.2566, -0.1875, 0.9481, -0.2566, -0.1875, 0.9691, -0.2351, 0.07417, 0.9364, -0.2588, -0.2372, -0.1108, -0.987, 0.1168, -0.1108, -0.987, 0.1168, -0.1108, -0.987, 0.1168, -0.1108, -0.987, 0.1168, -0.1108, -0.987, 0.1168, -0.1107, -0.987, 0.1167, 0.9721, -0.2281, 0.05397, 0.9721, -0.2281, 0.05396, 0.9721, -0.2281, 0.05395, 0.9721, -0.2281, 0.05395, 0.9721, -0.2281, 0.05396, 0.9722, -0.2281, 0.05395, 0.6202, 0.7805, -0.07792, 0.6202, 0.7805, -0.07792, 0.6202, 0.7805, -0.07792, -0.9848, -0.1734, -0.00558, -0.9848, -0.1734, -0.005589, -0.9848, -0.1734, -0.005593, -0.9848, -0.1734, -0.005593, -0.9848, -0.1734, -0.005589, -0.9848, -0.1735, -0.005604, 0.2899, -0.2956, -0.9102, 0.2899, -0.2956, -0.9102, 0.2899, -0.2956, -0.9102, 0.2899, -0.2956, -0.9102, 0.2899, -0.2956, -0.9102, 0.2899, -0.2956, -0.9102, 0.2391, -0.06766, 0.9686, 0.2391, -0.06765, 0.9686, 0.2391, -0.06765, 0.9686, 0.2391, -0.06765, 0.9686, 0.2391, -0.06765, 0.9686, 0.2391, -0.06765, 0.9686, -0.1107, -0.987, 0.1167, -0.1108, -0.987, 0.1168, -0.1108, -0.987, 0.1168, -0.1108, -0.987, 0.1168, -0.1108, -0.987, 0.1168, -0.1108, -0.987, 0.1168, -0.2038, -0.272, -0.9405, -0.2127, -0.2674, -0.9398, -0.2398, -0.2531, -0.9372, -0.2398, -0.2531, -0.9372, -0.2127, -0.2674, -0.9398, -0.2732, -0.2351, -0.9328, -0.2553, -0.04065, 0.966, -0.291, -0.0233, 0.9564, -0.2641, -0.03642, 0.9638, -0.2641, -0.03642, 0.9638, -0.291, -0.0233, 0.9564, -0.3239, -0.007132, 0.9461, 0.2733, -0.3956, -0.8768, 0.2727, -0.3948, -0.8774, 0.2726, -0.3948, -0.8774, 0.2726, -0.3948, -0.8774, 0.2727, -0.3948, -0.8774, 0.2719, -0.3939, -0.878, 0.9901, 0.1399, 0.009789, 0.9901, 0.1399, 0.009807, 0.9901, 0.1399, 0.009795, 0.9901, 0.1399, 0.009795, 0.9901, 0.1399, 0.009807, 0.9901, 0.1399, 0.00981, 0.2236, -0.1728, 0.9592, 0.2229, -0.1719, 0.9596, 0.223, -0.172, 0.9595, 0.223, -0.172, 0.9595, 0.2229, -0.1719, 0.9596, 0.2222, -0.1709, 0.9599, 0.7168, 0.1409, 0.6829, 0.6968, 0.135, 0.7045, 0.6973, 0.1351, 0.704, 0.6973, 0.1351, 0.704, 0.6968, 0.135, 0.7045, 0.6584, 0.1238, 0.7424, -0.9106, 0.4066, -0.07394, -0.9106, 0.4066, -0.07394, -0.9106, 0.4066, -0.07396, -0.2003, -0.2305, -0.9522, -0.2714, -0.2689, -0.9242, -0.259, -0.2622, -0.9296, -0.259, -0.2622, -0.9296, -0.2714, -0.2689, -0.9242, -0.3625, -0.3167, -0.8765, -0.3259, 0.07328, -0.9426, -0.3305, 0.09353, -0.9392, -0.3304, 0.09272, -0.9393, -0.3304, 0.09272, -0.9393, -0.3305, 0.09353, -0.9392, -0.3315, 0.09798, -0.9383, -0.3751, 0.2943, 0.879, -0.3793, 0.3123, 0.871, -0.3794, 0.313, 0.8707, -0.3794, 0.313, 0.8707, -0.3793, 0.3123, 0.871, -0.3804, 0.3172, 0.8687, -0.2474, 0.1544, -0.9565, -0.2979, 0.1979, -0.9339, -0.265, 0.1695, -0.9492, -0.265, 0.1695, -0.9492, -0.2979, 0.1979, -0.9339, -0.4897, 0.3664, -0.7912, 0.127, 0.9851, -0.1161, 0.127, 0.9851, -0.1161, 0.127, 0.9851, -0.1161, 0.127, 0.9851, -0.1161, 0.127, 0.9851, -0.1161, 0.127, 0.9851, -0.1161, -0.2169, 0.4286, 0.8771, -0.2379, 0.4444, 0.8636, -0.2419, 0.4474, 0.861, -0.2419, 0.4474, 0.861, -0.2379, 0.4444, 0.8636, -0.393, 0.5535, 0.7343, -0.9016, 0.3692, 0.2254, -0.886, 0.4015, 0.232, -0.8827, 0.408, 0.2333, -0.8827, 0.408, 0.2333, -0.886, 0.4015, 0.232, -0.6871, 0.6716, 0.2772, -0.225, -0.7422, 0.6313, -0.2064, -0.7397, 0.6406, -0.1808, -0.7357, 0.6527, -0.1808, -0.7357, 0.6527, -0.2064, -0.7397, 0.6406, -0.07186, -0.7125, 0.698, 0.9922, -0.1096, 0.05866, 0.9937, -0.08141, 0.07709, 0.9929, -0.09902, 0.06559, 0.9929, -0.09902, 0.06559, 0.9937, -0.08141, 0.07709, 0.9889, 0.02634, 0.1461, 0.2931, 0.7803, -0.5525, 0.2945, 0.7868, -0.5424, 0.2989, 0.8074, -0.5086, 0.2989, 0.8074, -0.5086, 0.2945, 0.7868, -0.5424, 0.3011, 0.818, -0.49, -0.7288, 0.6371, 0.2508, -0.7265, 0.6334, 0.2663, -0.7254, 0.6316, 0.2738, -0.7254, 0.6316, 0.2738, -0.7265, 0.6334, 0.2663, -0.7157, 0.6174, 0.3266, -0.08145, -0.735, 0.6731, 0.00169, -0.7277, 0.6859, -0.0195, -0.7301, 0.6831, -0.0195, -0.7301, 0.6831, 0.00169, -0.7277, 0.6859, 0.1514, -0.7014, 0.6965, 0.6171, -0.4453, -0.6488, 0.5826, -0.4796, -0.6561, 0.5945, -0.4681, -0.6538, 0.5945, -0.4681, -0.6538, 0.5826, -0.4796, -0.6561, 0.559, -0.5017, -0.6602, 0.349, 0.7371, -0.5787, 0.3084, 0.7516, -0.5831, 0.3318, 0.7434, -0.5807, 0.3318, 0.7434, -0.5807, 0.3084, 0.7516, -0.5831, 0.2753, 0.7622, -0.5859, -0.04518, 0.9916, -0.1216, -0.0452, 0.9916, -0.1215, -0.0452, 0.9916, -0.1215, -0.0452, 0.9916, -0.1215, -0.0452, 0.9916, -0.1215, -0.04522, 0.9916, -0.1215, -0.1816, 0.9756, -0.1232, -0.1815, 0.9756, -0.1233, -0.1815, 0.9756, -0.1232, -0.1815, 0.9756, -0.1232, -0.1815, 0.9756, -0.1233, -0.1815, 0.9756, -0.1233, 0.971, -0.2328, 0.0545, 0.971, -0.2328, 0.05449, 0.971, -0.2328, 0.05448, 0.971, -0.2328, 0.05448, 0.971, -0.2328, 0.05449, 0.971, -0.2328, 0.05448, -0.8607, 0.502, -0.08419, -0.8608, 0.502, -0.08414, -0.8607, 0.502, -0.08417, -0.8607, 0.502, -0.08417, -0.8608, 0.502, -0.08414, -0.8608, 0.502, -0.08411, -0.8608, 0.502, -0.08418, -0.8608, 0.502, -0.08418, -0.8608, 0.502, -0.08418, -0.8608, 0.502, -0.08418, -0.8608, 0.502, -0.08418, -0.8608, 0.502, -0.08418, -0.8608, 0.502, -0.08421, -0.8607, 0.502, -0.08419, -0.8607, 0.502, -0.08415, -0.8607, 0.502, -0.08415, -0.8607, 0.502, -0.08419, -0.8607, 0.5021, -0.08412, 0.971, -0.2328, 0.0545, 0.971, -0.2328, 0.05449, 0.971, -0.2328, 0.05449, 0.971, -0.2328, 0.05449, 0.971, -0.2328, 0.05449, 0.971, -0.2328, 0.05449, 0.971, -0.2328, 0.0545, 0.971, -0.2327, 0.05446, 0.971, -0.2328, 0.05448, 0.971, -0.2328, 0.05448, 0.971, -0.2327, 0.05446, 0.971, -0.2327, 0.05445, 0.373, -0.9198, 0.1217, 0.373, -0.9198, 0.1217, 0.373, -0.9198, 0.1217, 0.373, -0.9198, 0.1217, 0.373, -0.9198, 0.1217, 0.373, -0.9198, 0.1217, 0.8828, -0.4628, 0.08003, 0.8828, -0.4628, 0.08002, 0.8828, -0.4628, 0.08002, 0.8828, -0.4628, 0.08002, 0.8828, -0.4628, 0.08002, 0.8828, -0.4628, 0.08001, 0.5092, -0.8526, 0.1172, 0.5092, -0.8526, 0.1172, 0.5092, -0.8526, 0.1172, 0.5092, -0.8526, 0.1172, 0.5092, -0.8526, 0.1172, 0.5092, -0.8527, 0.1172, 0.8829, -0.4628, 0.08002, 0.8829, -0.4628, 0.08002, 0.8829, -0.4628, 0.08002, 0.8829, -0.4628, 0.08002, 0.8829, -0.4628, 0.08002, 0.8829, -0.4628, 0.08002, 0.8828, -0.4629, 0.08003, 0.8828, -0.4628, 0.08002, 0.8828, -0.4628, 0.08003, 0.8828, -0.4628, 0.08003, 0.8828, -0.4628, 0.08002, 0.8828, -0.4628, 0.08002, 0.605, -0.7883, 0.112, 0.605, -0.7883, 0.112, 0.605, -0.7883, 0.112, 0.605, -0.7883, 0.112, 0.605, -0.7883, 0.112, 0.605, -0.7883, 0.112, 0.6202, 0.7805, -0.07792, 0.6202, 0.7806, -0.07795, 0.6202, 0.7805, -0.07792, 0.6202, 0.7805, -0.07792, 0.6202, 0.7806, -0.07795, 0.6202, 0.7806, -0.07796, 0.6202, 0.7806, -0.07796, 0.6202, 0.7806, -0.07795, 0.6202, 0.7806, -0.07796, -0.9106, 0.4065, -0.07396, -0.9106, 0.4066, -0.07394, -0.9106, 0.4065, -0.07395, -0.9106, 0.4065, -0.07395, -0.9106, 0.4066, -0.07394, -0.9106, 0.4066, -0.07394, -0.9106, 0.4065, -0.07398, -0.9106, 0.4065, -0.07396, -0.9106, 0.4065, -0.07395, 0.1193, 0.1979, 0.9729, 0.109, 0.1349, 0.9848, 0.1155, 0.1745, 0.9779, 0.1155, 0.1745, 0.9779, 0.109, 0.1349, 0.9848, 0.1012, 0.08879, 0.9909, 0.04938, -0.07537, -0.9959, 0.0398, -0.04631, -0.9981, 0.03961, -0.04562, -0.9982, 0.03961, -0.04562, -0.9982, 0.0398, -0.04631, -0.9981, 0.001406, 0.07005, -0.9975, 0.03593, 0.2624, 0.9643, 0.0616, 0.1861, 0.9806, 0.06149, 0.1866, 0.9805, 0.06149, 0.1866, 0.9805, 0.0616, 0.1861, 0.9806, 0.06788, 0.1672, 0.9836, -0.02516, -0.1214, -0.9923, -0.0259, -0.1207, -0.9923, -0.02544, -0.1212, -0.9923, -0.02544, -0.1212, -0.9923, -0.0259, -0.1207, -0.9923, -0.02985, -0.1172, -0.9927, 0.02226, 0.1833, 0.9828, 0.0293, 0.177, 0.9838, 0.0394, 0.1681, 0.985, 0.0394, 0.1681, 0.985, 0.0293, 0.177, 0.9838, 0.145, 0.07152, 0.9868, 0.09645, -0.08191, -0.992, 0.0889, -0.05891, -0.9943, 0.08871, -0.05841, -0.9943, 0.08871, -0.05841, -0.9943, 0.0889, -0.05891, -0.9943, 0.05779, 0.03433, -0.9977, 0.1351, -0.05739, -0.9892, 0.1506, -0.07122, -0.986, 0.1461, -0.0672, -0.987, 0.1461, -0.0672, -0.987, 0.1506, -0.07122, -0.986, 0.2632, -0.1723, -0.9492, -0.0218, 0.2856, 0.9581, 0.006995, 0.1999, 0.9798, 0.006806, 0.2005, 0.9797, 0.006806, 0.2005, 0.9797, 0.006995, 0.1999, 0.9798, 0.01411, 0.1784, 0.9839, 0.2196, -0.9724, 0.07824, 0.2143, -0.9737, 0.07733, 0.1968, -0.9776, 0.07439, 0.1968, -0.9776, 0.07439, 0.2143, -0.9737, 0.07733, 0.1867, -0.9797, 0.07268, -0.751, 0.1336, 0.6466, -0.6975, -0.402, -0.5932, -0.8403, -0.3643, -0.4014, -0.6175, 0.2096, 0.7581, 0.4399, -0.288, -0.8506, 0.8408, 0.3567, 0.4072, 0.6593, 0.4166, 0.626, 0.5586, -0.2383, -0.7945])] * 3)])

# ---- objects
ob_wizard_in_blue_medievalfantasyassets_untitled = bpy.data.objects.new('Wizard_in_Blue_medievalfantasyassets_Untitled', me_wizard_in_blue_medievalfantasyassets_untitled)

# ---- transforms, parenting, visibility, modifiers, constraints
ob_wizard_in_blue_medievalfantasyassets_untitled.location = (0.0, 0.0, 0.0)
ob_wizard_in_blue_medievalfantasyassets_untitled.lineart.crease_threshold = 0.0

# ---- collection membership
col_collection_1.objects.link(ob_wizard_in_blue_medievalfantasyassets_untitled)

# ---- scene / render settings (as saved in the file)
scene.frame_start = 1; scene.frame_end = 250; scene.frame_set(16)
scene.render.engine = 'CYCLES'
scene.render.resolution_percentage = 50
scene.render.dither_intensity = 0.0
scene.cycles.use_denoising = False
scene.cycles.samples = 128
scene.cycles.sampling_pattern = 'TABULATED_SOBOL'
scene.cycles.use_adaptive_sampling = False
scene.cycles.use_light_tree = False
scene.cycles.blur_glossy = 0.0
scene.cycles.sample_clamp_indirect = 0.0
scene.view_settings.view_transform = 'Standard'
bpy.context.view_layer.update()

# ---- added for rendering (the .blend has no active camera and no usable light): camera, sun
cam_auto = bpy.data.cameras.new('AutoCamera')
cam_auto.lens = 50.0
cam_auto.sensor_width = 36.0
cam_auto.clip_end = 1000.0
ob_auto_camera = bpy.data.objects.new('AutoCamera', cam_auto)
scene.collection.objects.link(ob_auto_camera)
ob_auto_camera.location = (1.56863, -2.20973, 1.70362)
ob_auto_camera.rotation_euler = (1.09748, -7.21219e-08, 0.694738)
scene.camera = ob_auto_camera
light_auto_sun = bpy.data.lights.new('AutoSun', 'SUN')
light_auto_sun.energy = 3.0
light_auto_sun.angle = 0.0523599
ob_auto_sun = bpy.data.objects.new('AutoSun', light_auto_sun)
scene.collection.objects.link(ob_auto_sun)
ob_auto_sun.rotation_euler = (0.872665, 0.174533, 0.523599)
bpy.context.view_layer.update()
